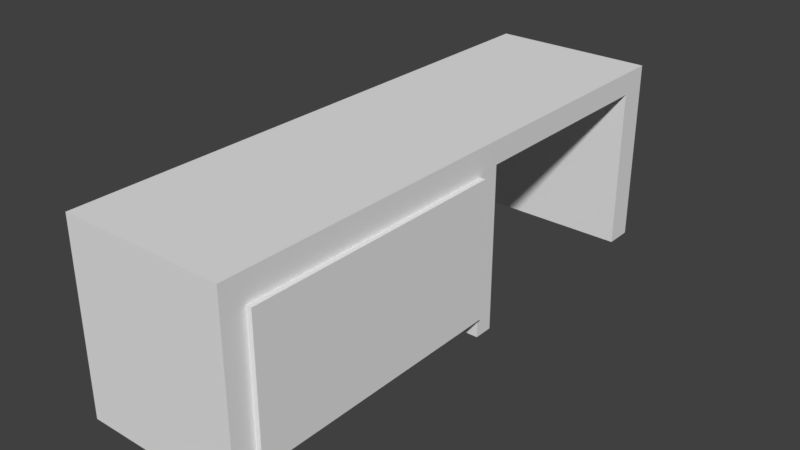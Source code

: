 # Source: desk.blend  (saved by Blender 2.79.0; exported with 4.5.12 LTS)
import bpy
from mathutils import Matrix  # noqa: F401  (used for matrix-valued properties, if any)

bpy.ops.wm.read_factory_settings(use_empty=True)
scene = bpy.context.scene
scene.name = 'Scene'

# ---- collections
col_collection_1 = bpy.data.collections.new('Collection 1'); scene.collection.children.link(col_collection_1)

# ---- materials (node trees are filled in below, after node groups)
mat_material = bpy.data.materials.new('Material')
mat_material.alpha_threshold = 0.0
mat_material.use_transparent_shadow = False
mat_material.roughness = 0.5
mat_material.line_color = (0.0, 0.0, 0.0, 1.0)

# ---- material node trees

# ---- world
world_world = bpy.data.worlds.new('World'); scene.world = world_world
world_world.color = (0.05088, 0.05088, 0.05088)
world_world.use_sun_shadow = False
world_world.sun_shadow_jitter_overblur = 0.0
world_world.cycles.sampling_method = 'MANUAL'

# ---- meshes
me_cube = bpy.data.meshes.new('Cube')
me_cube.from_pydata([(1.0, -0.586, -0.09974), (1.0, -4.409, -0.09974), (-1.0, -4.409, -0.09974), (-1.0, -0.586, -0.09974), (1.0, -0.586, 1.9), (1.0, -4.409, 1.9), (-1.0, -4.409, 1.9), (-1.0, -0.586, 1.9), (1.0, -0.586, 2.179), (1.0, -4.409, 2.179), (-1.0, -0.586, 2.179), (-1.0, -4.409, 2.179), (1.0, 2.091, 1.9), (-1.0, 2.091, 1.9), (1.0, 2.091, 2.179), (-1.0, 2.091, 2.179), (1.0, 2.432, 1.9), (-1.0, 2.432, 1.9), (1.0, 2.432, 2.179), (-1.0, 2.432, 2.179), (1.0, 2.091, -0.09974), (-1.0, 2.091, -0.09974), (1.0, 2.432, -0.09974), (-1.0, 2.432, -0.09974), (1.0, -0.8231, -0.09974), (1.0, -4.172, -0.09974), (-1.0, -4.172, -0.09974), (-1.0, -0.8231, -0.09974), (1.0, -0.8695, 1.854), (1.0, -4.126, 1.854), (-1.0, -4.172, 1.9), (-1.0, -0.8231, 1.9), (1.0, -0.8231, 2.179), (1.0, -4.172, 2.179), (-1.0, -4.172, 2.179), (-1.0, -0.8231, 2.179), (1.0, -0.586, 0.1342), (1.0, -4.409, 0.1342), (-1.0, -4.409, 0.1342), (-1.0, -0.586, 0.1342), (-1.0, -4.172, 0.1342), (-1.0, -0.8231, 0.1342), (1.0, -0.8695, 0.1805), (1.0, -4.126, 0.1805), (1.0, -0.8231, 1.9), (1.0, -4.172, 1.9), (1.0, -0.8231, 0.1342), (1.0, -4.172, 0.1342), (1.068, -0.8695, 1.854), (1.068, -4.126, 1.854), (1.068, -0.8695, 0.1805), (1.068, -4.126, 0.1805)], [], [(25, 1, 2, 26), (30, 6, 11, 34), (47, 45, 5, 37), (37, 5, 6, 38), (41, 31, 7, 39), (36, 0, 3, 39), (33, 34, 11, 9), (10, 8, 14, 15), (6, 5, 9, 11), (44, 4, 8, 32), (13, 15, 19, 17), (4, 7, 13, 12), (8, 4, 12, 14), (7, 10, 15, 13), (16, 17, 19, 18), (13, 17, 23, 21), (14, 12, 16, 18), (15, 14, 18, 19), (20, 21, 23, 22), (12, 13, 21, 20), (16, 12, 20, 22), (17, 16, 22, 23), (5, 45, 33, 9), (45, 44, 32, 33), (8, 10, 35, 32), (32, 35, 34, 33), (38, 6, 30, 40), (40, 30, 31, 41), (36, 4, 44, 46), (29, 43, 51, 49), (7, 31, 35, 10), (31, 30, 34, 35), (0, 24, 27, 3), (41, 27, 24, 46), (46, 47, 40, 41), (0, 36, 46, 24), (40, 47, 25, 26), (2, 38, 40, 26), (4, 36, 39, 7), (27, 41, 39, 3), (1, 37, 38, 2), (25, 47, 37, 1), (29, 28, 44, 45), (28, 42, 46, 44), (43, 29, 45, 47), (42, 43, 47, 46), (50, 48, 49, 51), (28, 29, 49, 48), (43, 42, 50, 51), (42, 28, 48, 50)])
me_cube.materials.append(mat_material)
me_cube.use_remesh_preserve_volume = False
me_cube.use_remesh_preserve_attributes = False
me_cube.use_mirror_vertex_groups = False
me_cube.update()

# ---- objects
ob_cube = bpy.data.objects.new('Cube', me_cube)

# ---- transforms, parenting, visibility, modifiers, constraints
ob_cube.location = (0.0, 0.0, 0.0)
ob_cube.lock_rotations_4d = False
ob_cube.empty_display_type = 'ARROWS'
ob_cube.lineart.crease_threshold = 0.0

# ---- collection membership
col_collection_1.objects.link(ob_cube)

# ---- scene / render settings (as saved in the file)
scene.frame_start = 1; scene.frame_end = 250; scene.frame_set(1)
scene.render.engine = 'BLENDER_EEVEE_NEXT'
scene.render.resolution_percentage = 50
scene.render.dither_intensity = 0.0
scene.cycles.use_denoising = False
scene.cycles.samples = 128
scene.cycles.sampling_pattern = 'TABULATED_SOBOL'
scene.cycles.use_adaptive_sampling = False
scene.cycles.use_light_tree = False
scene.cycles.blur_glossy = 0.0
scene.cycles.sample_clamp_indirect = 0.0
scene.view_settings.view_transform = 'Standard'
bpy.context.view_layer.update()

# ---- added for rendering (the .blend has no active camera and no usable light): camera, sun
cam_auto = bpy.data.cameras.new('AutoCamera')
cam_auto.lens = 50.0
cam_auto.sensor_width = 36.0
cam_auto.clip_end = 1000.0
ob_auto_camera = bpy.data.objects.new('AutoCamera', cam_auto)
scene.collection.objects.link(ob_auto_camera)
ob_auto_camera.location = (6.97484, -9.31709, 6.59203)
ob_auto_camera.rotation_euler = (1.09748, -7.21219e-08, 0.694738)
scene.camera = ob_auto_camera
light_auto_sun = bpy.data.lights.new('AutoSun', 'SUN')
light_auto_sun.energy = 3.0
light_auto_sun.angle = 0.0523599
ob_auto_sun = bpy.data.objects.new('AutoSun', light_auto_sun)
scene.collection.objects.link(ob_auto_sun)
ob_auto_sun.rotation_euler = (0.872665, 0.174533, 0.523599)
bpy.context.view_layer.update()
